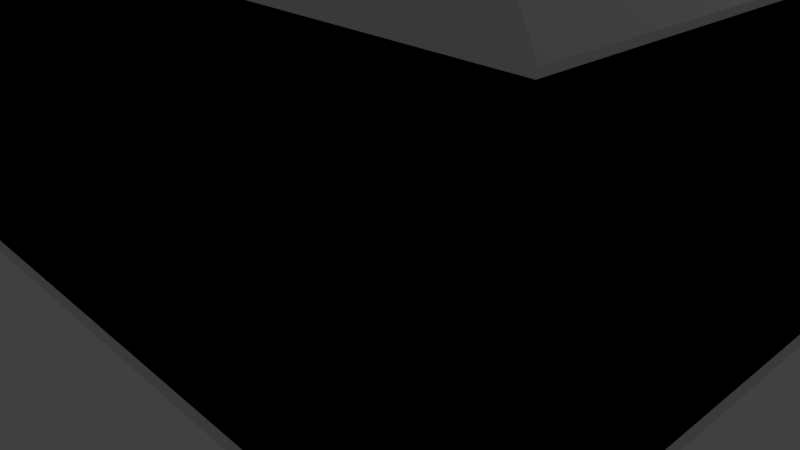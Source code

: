 # Source: House.blend  (saved by Blender 2.78.0; exported with 4.5.12 LTS)
import bpy
from mathutils import Matrix  # noqa: F401  (used for matrix-valued properties, if any)

bpy.ops.wm.read_factory_settings(use_empty=True)
scene = bpy.context.scene
scene.name = 'Scene'

# ---- collections
col_collection_1 = bpy.data.collections.new('Collection 1'); scene.collection.children.link(col_collection_1)

# ---- world
world_world = bpy.data.worlds.new('World'); scene.world = world_world
world_world.color = (0.05088, 0.05088, 0.05088)
world_world.use_sun_shadow = False
world_world.sun_shadow_jitter_overblur = 0.0
world_world.cycles.sampling_method = 'MANUAL'

# ---- cameras
cam_camera = bpy.data.cameras.new('Camera')
cam_camera.clip_end = 100.0
cam_camera.lens = 35.0
cam_camera.sensor_width = 32.0
cam_camera.sensor_height = 18.0
cam_camera.ortho_scale = 7.314
cam_camera.dof.focus_distance = 0.0
cam_camera.dof.aperture_fstop = 128.0

# ---- lights
light_lamp = bpy.data.lights.new('Lamp', 'POINT')
light_lamp.transmission_factor = 0.0
light_lamp.cutoff_distance = 30.0
light_lamp.energy = 100.0
light_lamp.shadow_buffer_clip_start = 1.001
light_lamp.shadow_soft_size = 0.1
light_lamp.shadow_maximum_resolution = 0.006
light_lamp.use_absolute_resolution = True

# ---- meshes
me_plane = bpy.data.meshes.new('Plane')
me_plane.from_pydata([(-0.641, 4.371e-08, -1.0), (0.641, 4.371e-08, -1.0), (-0.641, -4.371e-08, 1.0), (0.641, -4.371e-08, 1.0)], [], [(0, 1, 3, 2)])
_uv = me_plane.uv_layers.new(name='UVMap')
_uv.uv.foreach_set('vector', [8.005e-05, 8.005e-05, 0.641, 8.005e-05, 0.641, 0.9999, 8.011e-05, 0.9999])
me_plane.use_remesh_preserve_volume = False
me_plane.use_remesh_preserve_attributes = False
me_plane.use_mirror_vertex_groups = False
me_plane.update()
me_cube_008 = bpy.data.meshes.new('Cube.008')
me_cube_008.from_pydata([(0.1661, -0.9686, 1.926), (0.1661, -1.0, 1.926), (0.6149, -0.9686, 1.926), (0.6149, -1.0, 1.926), (0.1661, -1.0, 1.476), (0.1661, -0.9686, 1.476), (0.6149, -0.9686, 1.476), (0.6149, -1.0, 1.476)], [], [(0, 1, 3, 2), (2, 6, 5, 0), (3, 1, 4, 7), (6, 7, 4, 5), (0, 5, 4, 1), (6, 2, 3, 7)])
me_cube_008.use_remesh_preserve_volume = False
me_cube_008.use_remesh_preserve_attributes = False
me_cube_008.use_mirror_vertex_groups = False
me_cube_008.update()
me_cube_007 = bpy.data.meshes.new('Cube.007')
me_cube_007.from_pydata([(0.9686, -0.9686, 0.08537), (0.9686, -0.9686, 1.926), (0.9686, -1.0, 0.08537), (0.9686, -1.0, 1.926), (0.6149, -0.9686, 0.08537), (0.6149, -1.0, 0.08537), (0.6149, -0.9686, 1.926), (0.6149, -1.0, 1.926)], [], [(6, 7, 3, 1), (1, 3, 2, 0), (1, 0, 4, 6), (0, 2, 5, 4), (6, 4, 5, 7), (3, 7, 5, 2)])
me_cube_007.use_remesh_preserve_volume = False
me_cube_007.use_remesh_preserve_attributes = False
me_cube_007.use_mirror_vertex_groups = False
me_cube_007.update()
me_cube_006 = bpy.data.meshes.new('Cube.006')
me_cube_006.from_pydata([(-0.9686, -0.9686, 0.08537), (-0.9686, -0.9686, 1.926), (-0.9686, -1.0, 0.08537), (-0.9686, -1.0, 1.926), (0.1661, -0.9686, 0.08537), (0.1661, -0.9686, 1.926), (0.1661, -1.0, 0.08537), (0.1661, -1.0, 1.926)], [], [(5, 7, 6, 4), (5, 4, 0, 1), (7, 3, 2, 6), (4, 6, 2, 0), (1, 3, 7, 5), (0, 2, 3, 1)])
me_cube_006.use_remesh_preserve_volume = False
me_cube_006.use_remesh_preserve_attributes = False
me_cube_006.use_mirror_vertex_groups = False
me_cube_006.update()
me_cube_003 = bpy.data.meshes.new('Cube.003')
me_cube_003.from_pydata([(0.9686, -1.0, 0.08537), (0.9686, -1.0, 1.926), (0.9686, 1.0, 0.08537), (0.9686, 1.0, 1.926), (1.0, -1.0, 0.08537), (1.0, 1.0, 0.08537), (1.0, 1.0, 1.926), (1.0, -1.0, 1.926)], [], [(2, 0, 1, 3), (5, 6, 7, 4), (3, 6, 5, 2), (2, 5, 4, 0), (0, 4, 7, 1), (1, 7, 6, 3)])
me_cube_003.use_remesh_preserve_volume = False
me_cube_003.use_remesh_preserve_attributes = False
me_cube_003.use_mirror_vertex_groups = False
me_cube_003.update()
me_cube_002 = bpy.data.meshes.new('Cube.002')
me_cube_002.from_pydata([(0.9686, -1.0, 0.08537), (0.9686, -1.0, 1.926), (0.9686, 1.0, 0.08537), (0.9686, 1.0, 1.926), (1.0, -1.0, 0.08537), (1.0, 1.0, 0.08537), (1.0, 1.0, 1.926), (1.0, -1.0, 1.926)], [], [(2, 0, 1, 3), (5, 6, 7, 4), (3, 6, 5, 2), (2, 5, 4, 0), (0, 4, 7, 1), (1, 7, 6, 3)])
me_cube_002.use_remesh_preserve_volume = False
me_cube_002.use_remesh_preserve_attributes = False
me_cube_002.use_mirror_vertex_groups = False
me_cube_002.update()
me_cube_000 = bpy.data.meshes.new('Cube.000')
me_cube_000.from_pydata([(-0.9686, -0.9686, 0.08537), (-0.9686, -0.9686, 1.926), (0.9686, -0.9686, 0.08537), (0.9686, -0.9686, 1.926), (-0.9686, -1.0, 0.08537), (0.9686, -1.0, 0.08537), (0.9686, -1.0, 1.926), (-0.9686, -1.0, 1.926)], [], [(3, 2, 0, 1), (6, 7, 4, 5), (0, 4, 7, 1), (2, 5, 4, 0), (3, 6, 5, 2), (1, 7, 6, 3)])
me_cube_000.use_remesh_preserve_volume = False
me_cube_000.use_remesh_preserve_attributes = False
me_cube_000.use_mirror_vertex_groups = False
me_cube_000.update()
me_cube_011 = bpy.data.meshes.new('Cube.011')
me_cube_011.from_pydata([(-4.584, -3.316, 0.1878), (-4.584, 3.316, 0.1878), (4.584, -3.316, 0.1878), (4.584, 3.316, 0.1878), (-4.584, 3.316, 0.0), (-4.584, -3.316, 0.0), (4.584, -3.316, 0.0), (4.584, 3.316, 0.0)], [], [(1, 0, 2, 3), (4, 7, 6, 5), (2, 6, 7, 3), (3, 7, 4, 1), (1, 4, 5, 0), (0, 5, 6, 2)])
me_cube_011.use_remesh_preserve_volume = False
me_cube_011.use_remesh_preserve_attributes = False
me_cube_011.use_mirror_vertex_groups = False
me_cube_011.update()
me_cube_004 = bpy.data.meshes.new('Cube.004')
me_cube_004.from_pydata([(-0.5863, 0.1047, 0.956), (-0.5863, -0.1047, 0.956), (-0.5863, 0.1047, -0.956), (-0.5863, -0.1047, -0.956), (0.5863, 0.1047, -0.956), (0.5863, -0.1047, -0.956), (0.5863, 0.1047, 0.956), (0.5863, -0.1047, 0.956), (-0.5863, 0.1047, 0.044), (-0.05466, 0.1047, -0.956), (-0.05466, -0.1047, -0.956), (0.05466, 0.1047, 0.956), (0.05466, -0.1047, 0.956), (-0.5863, -0.1047, 0.044), (0.5863, 0.1047, 0.044), (0.05466, -0.1047, 0.044), (0.05466, 0.1047, 0.044), (0.5863, -0.1047, 0.044), (0.641, 0.1047, 1.0), (-0.05466, 0.1047, 0.956), (0.5863, 0.1047, -0.044), (-0.05466, 0.1047, 0.044), (-5.641e-07, 0.1047, 1.0), (-0.641, 0.1047, 1.0), (-0.5863, 0.1047, -0.044), (-0.05466, 0.1047, -0.044), (0.05466, 0.1047, -0.956), (-0.641, 0.1047, -1.0), (-0.641, 0.1047, -1.311e-07), (0.05466, 0.1047, -0.044), (0.641, 0.1047, -1.311e-07), (0.641, 0.1047, -1.0), (-5.641e-07, 0.1047, -1.0), (-5.641e-07, 0.1047, -1.311e-07), (0.641, -0.1047, 1.0), (-0.05466, -0.1047, 0.956), (-0.05466, -0.1047, 0.044), (0.5863, -0.1047, -0.044), (-5.641e-07, -0.1047, 1.0), (-0.641, -0.1047, 1.0), (-0.5863, -0.1047, -0.044), (-0.05466, -0.1047, -0.044), (0.05466, -0.1047, -0.956), (-0.641, -0.1047, -1.0), (-0.641, -0.1047, -1.311e-07), (0.05466, -0.1047, -0.044), (0.641, -0.1047, -1.0), (-5.641e-07, -0.1047, -1.0), (0.641, -0.1047, -1.311e-07), (-5.641e-07, -0.1047, -1.311e-07)], [], [(30, 18, 34, 48), (44, 39, 23, 28), (32, 31, 46, 47), (22, 23, 39, 38), (8, 13, 36, 21), (11, 6, 7, 12), (14, 17, 7, 6), (19, 21, 36, 35), (18, 22, 38, 34), (27, 32, 47, 43), (8, 0, 1, 13), (16, 15, 17, 14), (11, 12, 15, 16), (0, 19, 35, 1), (43, 44, 28, 27), (31, 30, 48, 46), (6, 11, 22, 18), (14, 6, 18, 30), (11, 16, 33, 22), (16, 14, 30, 33), (19, 0, 23, 22), (0, 8, 28, 23), (21, 19, 22, 33), (8, 21, 33, 28), (2, 9, 32, 27), (24, 2, 27, 28), (9, 25, 33, 32), (25, 24, 28, 33), (4, 20, 30, 31), (26, 4, 31, 32), (29, 26, 32, 33), (20, 29, 33, 30), (12, 7, 34, 38), (15, 12, 38, 49), (7, 17, 48, 34), (17, 15, 49, 48), (1, 35, 38, 39), (13, 1, 39, 44), (35, 36, 49, 38), (36, 13, 44, 49), (10, 3, 43, 47), (3, 40, 44, 43), (41, 10, 47, 49), (40, 41, 49, 44), (5, 42, 47, 46), (37, 5, 46, 48), (42, 45, 49, 47), (45, 37, 48, 49), (4, 5, 37, 20), (26, 42, 5, 4), (29, 20, 37, 45), (29, 45, 42, 26), (2, 3, 10, 9), (2, 24, 40, 3), (25, 9, 10, 41), (24, 25, 41, 40)])
_uv = me_cube_004.uv_layers.new(name='UVMap')
_uv.uv.foreach_set('vector', [0.08991, 0.1808, 0.08991, 0.001001, 0.001001, 0.001001, 0.001001, 0.1808, 0.001001, 0.2717, 0.1808, 0.2717, 0.1808, 0.1828, 0.001001, 0.1828, 0.1808, 0.1808, 0.1808, 0.001001, 0.09191, 0.001001, 0.09191, 0.1808, 0.001001, 0.3626, 0.1808, 0.3626, 0.1808, 0.2737, 0.001001, 0.2737, 0.2717, 0.001001, 0.1828, 0.001001, 0.1828, 0.1808, 0.2717, 0.1808, 0.1828, 0.2717, 0.3626, 0.2717, 0.3626, 0.1828, 0.1828, 0.1828, 0.3626, 0.001001, 0.2737, 0.001001, 0.2737, 0.1808, 0.3626, 0.1808, 0.1828, 0.3626, 0.3626, 0.3626, 0.3626, 0.2737, 0.1828, 0.2737, 0.4535, 0.1808, 0.4535, 0.001001, 0.3646, 0.001001, 0.3646, 0.1808, 0.001001, 0.4535, 0.1808, 0.4535, 0.1808, 0.3646, 0.001001, 0.3646, 0.4535, 0.3626, 0.4535, 0.1828, 0.3646, 0.1828, 0.3646, 0.3626, 0.3626, 0.4535, 0.3626, 0.3646, 0.1828, 0.3646, 0.1828, 0.4535, 0.5445, 0.001001, 0.4555, 0.001001, 0.4555, 0.1808, 0.5445, 0.1808, 0.001001, 0.5445, 0.1808, 0.5445, 0.1808, 0.4555, 0.001001, 0.4555, 0.5445, 0.3626, 0.5445, 0.1828, 0.4555, 0.1828, 0.4555, 0.3626, 0.1828, 0.5445, 0.3626, 0.5445, 0.3626, 0.4555, 0.1828, 0.4555, 0.4535, 0.5445, 0.4535, 0.3646, 0.3646, 0.3646, 0.3646, 0.5445, 0.001001, 0.6354, 0.1808, 0.6354, 0.1808, 0.5465, 0.001001, 0.5465, 0.5445, 0.5445, 0.5445, 0.3646, 0.4555, 0.3646, 0.4555, 0.5445, 0.1828, 0.6354, 0.3626, 0.6354, 0.3626, 0.5465, 0.1828, 0.5465, 0.6354, 0.1808, 0.6354, 0.001001, 0.5465, 0.001001, 0.5465, 0.1808, 0.3646, 0.6354, 0.5445, 0.6354, 0.5445, 0.5465, 0.3646, 0.5465, 0.6354, 0.3626, 0.6354, 0.1828, 0.5465, 0.1828, 0.5465, 0.3626, 0.001001, 0.7263, 0.1808, 0.7263, 0.1808, 0.6374, 0.001001, 0.6374, 0.6354, 0.5445, 0.6354, 0.3646, 0.5465, 0.3646, 0.5465, 0.5445, 0.1828, 0.7263, 0.3626, 0.7263, 0.3626, 0.6374, 0.1828, 0.6374, 0.7263, 0.1808, 0.7263, 0.001001, 0.6374, 0.001001, 0.6374, 0.1808, 0.3646, 0.7263, 0.5445, 0.7263, 0.5445, 0.6374, 0.3646, 0.6374, 0.7263, 0.3626, 0.7263, 0.1828, 0.6374, 0.1828, 0.6374, 0.3626, 0.5465, 0.6354, 0.7263, 0.6354, 0.7263, 0.5465, 0.5465, 0.5465, 0.7263, 0.5445, 0.7263, 0.3646, 0.6374, 0.3646, 0.6374, 0.5445, 0.5465, 0.7263, 0.7263, 0.7263, 0.7263, 0.6374, 0.5465, 0.6374, 0.8172, 0.1808, 0.8172, 0.001001, 0.7283, 0.001001, 0.7283, 0.1808, 0.001001, 0.8172, 0.1808, 0.8172, 0.1808, 0.7283, 0.001001, 0.7283, 0.8172, 0.3626, 0.8172, 0.1828, 0.7283, 0.1828, 0.7283, 0.3626, 0.1828, 0.8172, 0.3626, 0.8172, 0.3626, 0.7283, 0.1828, 0.7283, 0.8172, 0.5445, 0.8172, 0.3646, 0.7283, 0.3646, 0.7283, 0.5445, 0.3646, 0.8172, 0.5445, 0.8172, 0.5445, 0.7283, 0.3646, 0.7283, 0.8172, 0.7263, 0.8172, 0.5465, 0.7283, 0.5465, 0.7283, 0.7263, 0.5465, 0.8172, 0.7263, 0.8172, 0.7263, 0.7283, 0.5465, 0.7283, 0.9081, 0.1808, 0.9081, 0.001001, 0.8192, 0.001001, 0.8192, 0.1808, 0.001001, 0.9081, 0.1808, 0.9081, 0.1808, 0.8192, 0.001001, 0.8192, 0.9081, 0.3626, 0.9081, 0.1828, 0.8192, 0.1828, 0.8192, 0.3626, 0.1828, 0.9081, 0.3626, 0.9081, 0.3626, 0.8192, 0.1828, 0.8192, 0.9081, 0.5445, 0.9081, 0.3646, 0.8192, 0.3646, 0.8192, 0.5445, 0.3646, 0.9081, 0.5445, 0.9081, 0.5445, 0.8192, 0.3646, 0.8192, 0.9081, 0.7263, 0.9081, 0.5465, 0.8192, 0.5465, 0.8192, 0.7263, 0.5465, 0.9081, 0.7263, 0.9081, 0.7263, 0.8192, 0.5465, 0.8192, 0.8172, 0.7283, 0.7283, 0.7283, 0.7283, 0.9081, 0.8172, 0.9081, 0.1808, 0.999, 0.1808, 0.9101, 0.001001, 0.9101, 0.001001, 0.999, 0.9081, 0.9081, 0.9081, 0.7283, 0.8192, 0.7283, 0.8192, 0.9081, 0.3626, 0.999, 0.3626, 0.9101, 0.1828, 0.9101, 0.1828, 0.999, 0.999, 0.001001, 0.9101, 0.001001, 0.9101, 0.1808, 0.999, 0.1808, 0.3646, 0.999, 0.5445, 0.999, 0.5445, 0.9101, 0.3646, 0.9101, 0.999, 0.3626, 0.999, 0.1828, 0.9101, 0.1828, 0.9101, 0.3626, 0.5465, 0.999, 0.7263, 0.999, 0.7263, 0.9101, 0.5465, 0.9101])
me_cube_004.use_remesh_preserve_volume = False
me_cube_004.use_remesh_preserve_attributes = False
me_cube_004.use_mirror_vertex_groups = False
me_cube_004.update()
me_cube_010 = bpy.data.meshes.new('Cube.010')
me_cube_010.from_pydata([(-0.4924, -0.4924, -1.539), (-0.4924, -0.4924, 1.539), (-0.4924, 0.4924, -1.539), (-0.4924, 0.4924, 1.539), (0.4924, -0.4924, -1.539), (0.4924, -0.4924, 1.539), (0.4924, 0.4924, -1.539), (0.4924, 0.4924, 1.539)], [], [(0, 1, 3, 2), (2, 3, 7, 6), (6, 7, 5, 4), (4, 5, 1, 0), (2, 6, 4, 0), (7, 3, 1, 5)])
_uv = me_cube_010.uv_layers.new(name='UVMap')
_uv.uv.foreach_set('vector', [0.999, 0.001001, 0.6677, 0.001001, 0.6677, 0.3323, 0.999, 0.3323, 0.3323, 0.001001, 0.001001, 0.001001, 0.001001, 0.3323, 0.3323, 0.3323, 0.3323, 0.3343, 0.001001, 0.3343, 0.001001, 0.6657, 0.3323, 0.6657, 0.6657, 0.001001, 0.3343, 0.001001, 0.3343, 0.3323, 0.6657, 0.3323, 0.6657, 0.3343, 0.3343, 0.3343, 0.3343, 0.6657, 0.6657, 0.6657, 0.3323, 0.6677, 0.001001, 0.6677, 0.001001, 0.999, 0.3323, 0.999])
me_cube_010.use_remesh_preserve_volume = False
me_cube_010.use_remesh_preserve_attributes = False
me_cube_010.use_mirror_vertex_groups = False
me_cube_010.update()
me_cube_009 = bpy.data.meshes.new('Cube.009')
me_cube_009.from_pydata([(0.0, 0.0, 7.626), (-5.577, -4.035, 4.4), (-5.599, -4.05, 4.455), (-5.599, 4.05, 4.455), (-5.577, 4.035, 4.4), (5.599, -4.05, 4.455), (5.577, -4.035, 4.4), (5.577, 4.035, 4.4), (5.599, 4.05, 4.455)], [], [(2, 5, 0), (3, 2, 0), (5, 8, 0), (8, 3, 0), (2, 3, 4, 1), (8, 5, 6, 7), (3, 8, 7, 4), (5, 2, 1, 6), (7, 6, 1, 4)])
_uv = me_cube_009.uv_layers.new(name='UVMap')
_uv.uv.foreach_set('vector', [0.4696, 0.002002, 0.002002, 0.499, 0.4696, 0.499, 0.9402, 0.002002, 0.4726, 0.499, 0.9402, 0.499, 0.4716, 0.498, 0.9392, 0.001001, 0.4716, 0.001001, 0.001001, 0.498, 0.4686, 0.001001, 0.001001, 0.001001, 0.999, 0.999, 0.999, 0.501, 0.9422, 0.501, 0.9422, 0.999, 0.4716, 0.624, 0.9402, 0.624, 0.9402, 0.5635, 0.4716, 0.5635, 0.999, 0.499, 0.999, 0.001001, 0.9422, 0.001001, 0.9422, 0.499, 0.4716, 0.5615, 0.9402, 0.5615, 0.9402, 0.501, 0.4716, 0.501, 0.4696, 0.501, 0.001001, 0.501, 0.001001, 0.999, 0.4696, 0.999])
me_cube_009.use_remesh_preserve_volume = False
me_cube_009.use_remesh_preserve_attributes = False
me_cube_009.use_mirror_vertex_groups = False
me_cube_009.update()
me_cube_001 = bpy.data.meshes.new('Cube.001')
me_cube_001.from_pydata([(-4.584, -3.316, 0.1878), (-4.584, -3.316, 4.237), (-4.584, 3.316, 0.1878), (-4.584, 3.316, 4.237), (4.584, -3.316, 0.1878), (4.584, -3.316, 4.237), (4.584, 3.316, 0.1878), (4.584, 3.316, 4.237), (-4.732, -3.423, 0.0), (-4.732, -3.423, 4.4), (-4.732, 3.423, 0.0), (-4.732, 3.423, 4.4), (4.732, -3.423, 0.0), (4.732, -3.423, 4.4), (4.732, 3.423, 0.0), (4.732, 3.423, 4.4), (-3.142, 3.423, 3.179), (-3.142, 3.316, 3.179), (-3.142, 3.423, 1.179), (-3.142, 3.316, 1.179), (-1.86, 3.423, 1.179), (-1.86, 3.316, 1.179), (-1.86, 3.423, 3.179), (-1.86, 3.316, 3.179), (-1.86, 3.316, 3.034), (0.7858, 3.423, 3.246), (0.7858, 3.316, 3.246), (0.7858, 3.423, 0.1878), (0.7858, 3.316, 0.1878), (2.91, 3.423, 0.1878), (2.91, 3.316, 0.1878), (2.91, 3.423, 3.246), (2.91, 3.316, 3.246), (0.7858, 3.316, 1.865), (2.91, 3.423, 0.3259)], [], [(3, 2, 19, 17, 23, 24, 7), (0, 2, 3, 1), (7, 5, 1, 3), (2, 0, 4, 6), (5, 4, 0, 1), (6, 4, 5, 7), (11, 15, 22, 16, 18, 10), (8, 9, 11, 10), (15, 11, 9, 13), (10, 14, 12, 8), (13, 9, 8, 12), (14, 15, 13, 12), (20, 21, 24, 23, 22), (19, 18, 16, 17), (10, 18, 27, 29, 34, 14), (7, 24, 21, 33, 26, 32), (18, 19, 21, 20), (22, 23, 17, 16), (29, 30, 32, 31, 34), (28, 27, 25, 26, 33), (14, 34, 31, 25, 27, 18, 20, 22, 15), (27, 28, 30, 29), (31, 32, 26, 25), (32, 30, 28, 33, 21, 19, 2, 6, 7)])
_uv = me_cube_001.uv_layers.new(name='UVMap')
_uv.uv.foreach_set('vector', [0.7153, 0.05509, 0.8561, 0.001001, 0.8438, 0.05784, 0.7742, 0.08455, 0.7939, 0.1233, 0.799, 0.1214, 0.8561, 0.3323, 0.001001, 0.999, 0.2847, 0.999, 0.2847, 0.8343, 0.001001, 0.8343, 0.5704, 0.001001, 0.2867, 0.001001, 0.2867, 0.3323, 0.5704, 0.3323, 0.5704, 0.3343, 0.2867, 0.3343, 0.2867, 0.6657, 0.5704, 0.6657, 0.7133, 0.3343, 0.5724, 0.3343, 0.5724, 0.6657, 0.7133, 0.6657, 0.001001, 0.8323, 0.2847, 0.8323, 0.2847, 0.6677, 0.001001, 0.6677, 0.7133, 0.3323, 0.5724, 0.3323, 0.6705, 0.2404, 0.6896, 0.2404, 0.6896, 0.08978, 0.7133, 0.001001, 0.5704, 0.8323, 0.5704, 0.6677, 0.2867, 0.6677, 0.2867, 0.8323, 0.2847, 0.3343, 0.001001, 0.3343, 0.001001, 0.6657, 0.2847, 0.6657, 0.2847, 0.001001, 0.001001, 0.001001, 0.001001, 0.3323, 0.2847, 0.3323, 0.8561, 0.6657, 0.8561, 0.3343, 0.7153, 0.3343, 0.7153, 0.6657, 0.5704, 0.999, 0.5704, 0.8343, 0.2867, 0.8343, 0.2867, 0.999, 0.8046, 0.9177, 0.8204, 0.9177, 0.8204, 0.9931, 0.8204, 0.999, 0.8046, 0.999, 0.7847, 0.9365, 0.7847, 0.9177, 0.7153, 0.9177, 0.7153, 0.9365, 0.8919, 0.6657, 0.8581, 0.61, 0.8865, 0.4725, 0.8865, 0.3981, 0.8825, 0.3981, 0.8919, 0.3343, 0.8561, 0.8343, 0.8561, 0.9117, 0.5724, 0.9157, 0.6018, 0.8835, 0.8131, 0.8805, 0.7524, 0.8559, 0.6776, 0.9385, 0.6617, 0.9385, 0.6617, 0.9782, 0.6776, 0.9782, 0.6597, 0.9385, 0.6439, 0.9385, 0.6439, 0.9782, 0.6597, 0.9782, 0.8581, 0.6677, 0.874, 0.6677, 0.874, 0.8323, 0.8581, 0.8323, 0.8581, 0.6751, 0.7133, 0.9365, 0.5724, 0.9365, 0.5724, 0.9177, 0.7133, 0.9177, 0.7133, 0.9262, 0.999, 0.3323, 0.9664, 0.3078, 0.9664, 0.08789, 0.9284, 0.08789, 0.9284, 0.3182, 0.8581, 0.2436, 0.8811, 0.2436, 0.8811, 0.09295, 0.999, 0.001001, 0.6419, 0.9573, 0.6419, 0.9385, 0.5724, 0.9385, 0.5724, 0.9573, 0.8026, 0.9177, 0.7867, 0.9177, 0.7867, 0.999, 0.8026, 0.999, 0.6418, 0.8023, 0.8561, 0.8023, 0.8561, 0.7641, 0.7386, 0.7641, 0.7867, 0.7166, 0.7867, 0.6936, 0.8561, 0.6677, 0.8561, 0.8323, 0.5724, 0.8323])
me_cube_001.use_remesh_preserve_volume = False
me_cube_001.use_remesh_preserve_attributes = False
me_cube_001.use_mirror_vertex_groups = False
me_cube_001.update()

# ---- objects
ob_plane = bpy.data.objects.new('Plane', me_plane)
ob_house_colliders = bpy.data.objects.new('House Colliders', None)
ob_walls_008 = bpy.data.objects.new('Walls.008', me_cube_008)
ob_walls_007 = bpy.data.objects.new('Walls.007', me_cube_007)
ob_walls_006 = bpy.data.objects.new('Walls.006', me_cube_006)
ob_walls_003 = bpy.data.objects.new('Walls.003', me_cube_003)
ob_walls_002 = bpy.data.objects.new('Walls.002', me_cube_002)
ob_walls_001 = bpy.data.objects.new('Walls.001', me_cube_000)
ob_walls_004 = bpy.data.objects.new('Walls.004', me_cube_011)
ob_house = bpy.data.objects.new('House', None)
ob_walls_005 = bpy.data.objects.new('Walls.005', me_cube_004)
ob_chimney = bpy.data.objects.new('Chimney', me_cube_010)
ob_roof = bpy.data.objects.new('Roof', me_cube_009)
ob_walls = bpy.data.objects.new('Walls', me_cube_001)
ob_lamp = bpy.data.objects.new('Lamp', light_lamp)
ob_camera = bpy.data.objects.new('Camera', cam_camera)

# ---- transforms, parenting, visibility, modifiers, constraints
ob_plane.location = (-2.501, 3.37, 2.179)
ob_plane.lineart.crease_threshold = 0.0
ob_house_colliders.location = (0.0, 0.0, 0.0)
ob_house_colliders.empty_image_offset = (0.0, 0.0)
ob_house_colliders.hide_viewport = True
ob_house_colliders.lineart.crease_threshold = 0.0
ob_walls_008.parent = ob_house_colliders
ob_walls_008.location = (0.0, 6.739, 0.0)
ob_walls_008.scale = (4.732, 3.423, 2.2)
ob_walls_008.hide_viewport = True
ob_walls_008.lineart.crease_threshold = 0.0
ob_walls_007.parent = ob_house_colliders
ob_walls_007.location = (0.0, 6.739, 0.0)
ob_walls_007.scale = (4.732, 3.423, 2.2)
ob_walls_007.hide_viewport = True
ob_walls_007.lineart.crease_threshold = 0.0
ob_walls_006.parent = ob_house_colliders
ob_walls_006.location = (0.0, 6.739, 0.0)
ob_walls_006.scale = (4.732, 3.423, 2.2)
ob_walls_006.hide_viewport = True
ob_walls_006.lineart.crease_threshold = 0.0
ob_walls_003.parent = ob_house_colliders
ob_walls_003.location = (-9.315, 0.0, 0.0)
ob_walls_003.scale = (4.732, 3.423, 2.2)
ob_walls_003.hide_viewport = True
ob_walls_003.lineart.crease_threshold = 0.0
ob_walls_002.parent = ob_house_colliders
ob_walls_002.location = (0.0, 0.0, 0.0)
ob_walls_002.scale = (4.732, 3.423, 2.2)
ob_walls_002.hide_viewport = True
ob_walls_002.lineart.crease_threshold = 0.0
ob_walls_001.parent = ob_house_colliders
ob_walls_001.location = (0.0, 0.0, 0.0)
ob_walls_001.scale = (4.732, 3.423, 2.2)
ob_walls_001.hide_viewport = True
ob_walls_001.lineart.crease_threshold = 0.0
ob_walls_004.parent = ob_house_colliders
ob_walls_004.location = (0.0, 0.0, 0.0)
ob_walls_004.lineart.crease_threshold = 0.0
ob_house.location = (0.0, 0.0, 0.0)
ob_house.empty_image_offset = (0.0, 0.0)
ob_house.lineart.crease_threshold = 0.0
ob_walls_005.parent = ob_house
ob_walls_005.location = (-2.501, 3.37, 2.179)
ob_walls_005.lineart.crease_threshold = 0.0
ob_chimney.parent = ob_house
ob_chimney.location = (-2.878, 0.0, 6.316)
ob_chimney.lineart.crease_threshold = 0.0
ob_roof.parent = ob_house
ob_roof.location = (0.0, 0.0, 0.0)
ob_roof.lineart.crease_threshold = 0.0
_m = ob_roof.modifiers.new('Boolean', 'BOOLEAN')
_m.solver = 'FAST'
_m = ob_roof.modifiers.new('Boolean.001', 'BOOLEAN')
_m.solver = 'FAST'
ob_walls.parent = ob_house
ob_walls.location = (0.0, 0.0, 0.0)
ob_walls.lineart.crease_threshold = 0.0
ob_lamp.location = (4.076, 1.005, 5.904)
ob_lamp.rotation_euler = (0.6503, 0.05522, 1.866)
ob_lamp.lock_rotations_4d = False
ob_lamp.empty_display_type = 'ARROWS'
ob_lamp.color = (0.0, 0.0, 0.0, 0.0)
ob_lamp.lineart.crease_threshold = 0.0
ob_camera.location = (7.481, -6.508, 5.344)
ob_camera.rotation_euler = (1.109, 0.0, 0.8149)
ob_camera.lock_rotations_4d = False
ob_camera.empty_display_type = 'ARROWS'
ob_camera.color = (0.0, 0.0, 0.0, 0.0)
ob_camera.display_type = 'WIRE'
ob_camera.lineart.crease_threshold = 0.0

# ---- collection membership
col_collection_1.objects.link(ob_plane)
col_collection_1.objects.link(ob_house_colliders)
col_collection_1.objects.link(ob_walls_008)
col_collection_1.objects.link(ob_walls_007)
col_collection_1.objects.link(ob_walls_006)
col_collection_1.objects.link(ob_walls_003)
col_collection_1.objects.link(ob_walls_002)
col_collection_1.objects.link(ob_walls_001)
col_collection_1.objects.link(ob_walls_004)
col_collection_1.objects.link(ob_house)
col_collection_1.objects.link(ob_walls_005)
col_collection_1.objects.link(ob_chimney)
col_collection_1.objects.link(ob_roof)
col_collection_1.objects.link(ob_walls)
col_collection_1.objects.link(ob_lamp)
col_collection_1.objects.link(ob_camera)

# ---- scene / render settings (as saved in the file)
scene.camera = ob_camera
scene.frame_start = 1; scene.frame_end = 250; scene.frame_set(1)
scene.render.engine = 'BLENDER_EEVEE_NEXT'
scene.render.resolution_percentage = 50
scene.render.dither_intensity = 0.0
scene.cycles.use_denoising = False
scene.cycles.samples = 128
scene.cycles.sampling_pattern = 'TABULATED_SOBOL'
scene.cycles.light_sampling_threshold = 0.0
scene.cycles.use_adaptive_sampling = False
scene.cycles.use_light_tree = False
scene.cycles.blur_glossy = 0.0
scene.cycles.sample_clamp_indirect = 0.0
scene.view_settings.view_transform = 'Standard'
bpy.context.view_layer.update()
